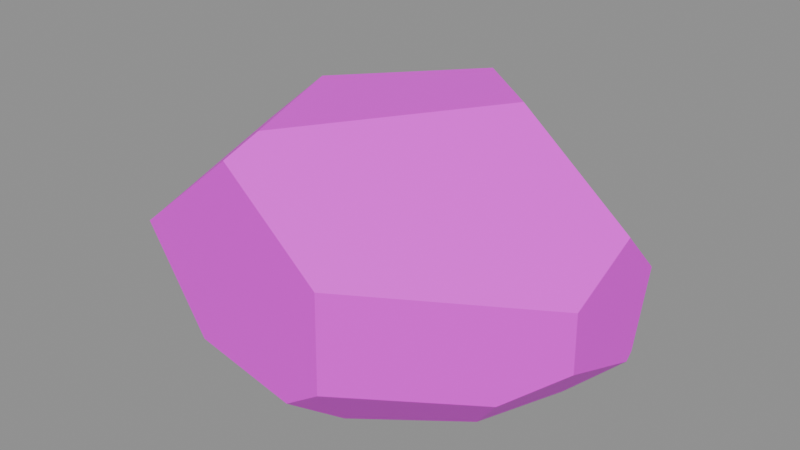 # Source: vr_rock2.blend  (saved by Blender 5.2.45; exported with 4.5.12 LTS)
import bpy
from mathutils import Matrix  # noqa: F401  (used for matrix-valued properties, if any)

bpy.ops.wm.read_factory_settings(use_empty=True)
scene = bpy.context.scene
scene.name = 'Scene'

# ---- collections
col_anchors = bpy.data.collections.new('anchors'); scene.collection.children.link(col_anchors)

# ---- images (referenced by path relative to the original .blend; pixels are not part of the script)
import os
ASSET_DIR = os.environ.get("B2B_ASSET_DIR", "")  # directory of the original .blend (textures are referenced by path, not embedded)
HERE = os.path.dirname(os.path.abspath(__file__))  # packed textures are extracted next to this script under _unpacked/

def load_image(name, relpath, width, height, colorspace="sRGB"):
    """Load a texture the original file referenced (path relative to the .blend, or extracted next to this script)."""
    p = next((c for c in (os.path.join(HERE, relpath), os.path.join(ASSET_DIR, relpath)) if relpath and os.path.exists(c)), "")
    if p:
        img = bpy.data.images.load(p, check_existing=True)
        img.name = name
    else:  # same state as the original file: an image datablock whose file is absent (Cycles renders it pink)
        img = bpy.data.images.new(name, width, height)
        img.source = "FILE"
        img.filepath = "//" + (relpath or name)
    img.colorspace_settings.name = colorspace
    return img
img_vr_rock2_skin0 = load_image('vr_rock2_skin0', 'vr_rock2_skin0.png', 1024, 1024, 'sRGB')

# ---- materials (node trees are filled in below, after node groups)
mat_vr_rock2 = bpy.data.materials.new('vr_rock2')

# ---- material node trees
mat_vr_rock2.use_nodes = True; mat_vr_rock2.node_tree.nodes.clear()
_N = mat_vr_rock2.node_tree.nodes; _L = mat_vr_rock2.node_tree.links
n0 = _N.new('ShaderNodeBsdfPrincipled'); n0.name = 'Principled BSDF'; n0.location = (-200, 100)
n0.inputs[10].default_value = 0.005
n1 = _N.new('ShaderNodeOutputMaterial'); n1.name = 'Material Output'; n1.location = (200, 100)
n2 = _N.new('ShaderNodeTexImage'); n2.name = 'Image Texture'; n2.location = (0, 0)
n2.image = img_vr_rock2_skin0
n2.interpolation = 'Closest'
_L.new(n0.outputs[0], n1.inputs[0])
_L.new(n2.outputs[0], n0.inputs[0])
n1.is_active_output = True

# ---- meshes
me_vr_rock2 = bpy.data.meshes.new('vr_rock2')
me_vr_rock2.from_pydata([(1.181, 0.1906, 0.2485), (1.181, -0.223, 0.04856), (1.181, -0.2149, -0.2771), (1.181, 0.2879, -0.4656), (1.181, 0.3284, -0.4256), (1.181, 0.442, -0.008569), (-1.181, -0.2473, -0.3513), (-1.181, 0.4014, 0.03713), (-1.181, 0.6042, -0.05998), (-1.181, 0.3528, -0.5798), (-1.181, 0.3365, -0.5855), (-1.181, -0.07704, -0.6141), (-0.5049, 1.034, 0.09997), (-0.4585, 1.034, 0.1228), (0.1158, 1.034, -0.3285), (-0.06948, 1.034, -0.3628), (0.1621, 0.5312, 0.7284), (-0.4122, -0.1014, 0.7284), (-0.1343, -0.7988, 0.7284), (0.5512, 0.2311, 0.7284), (0.1992, -0.6609, -0.7284), (0.1806, -1.018, -0.4484), (-0.4215, -0.9691, -0.3742), (-0.6809, -0.5231, -0.6712), (-0.1528, -0.9934, 0.6484), (-1.033, 0.1014, 0.2771), (-0.9125, -0.7826, 0.08283), (-0.7828, -0.9448, 0.14), (-0.3289, 0.7907, -0.5855), (-0.3103, 0.7582, -0.6027), (0.1065, 0.6771, 0.6255), (0.7087, -0.2717, -0.7284), (0.9403, -0.4582, -0.4256), (0.3937, -1.034, -0.2999), (0.403, -1.034, 0.2256), (0.1714, 1.018, -0.3285), (0.4678, 0.9042, -0.2714), (0.9032, 0.1825, -0.7112), (0.4585, 0.4906, -0.6655), (0.8569, 0.6853, 0.002856)], [], [(0, 1, 2), (0, 2, 3), (0, 3, 4), (0, 4, 5), (6, 7, 8), (6, 8, 9), (6, 9, 10), (6, 10, 11), (12, 13, 14), (12, 14, 15), (16, 17, 18), (16, 18, 19), (20, 21, 22), (20, 22, 23), (24, 18, 17), (24, 17, 25), (24, 25, 26), (24, 26, 27), (28, 29, 10), (28, 10, 9), (8, 7, 25), (8, 25, 17), (8, 17, 16), (8, 16, 30), (8, 30, 13), (8, 13, 12), (21, 20, 31), (21, 31, 32), (21, 32, 33), (1, 0, 19), (1, 19, 18), (1, 18, 24), (1, 24, 34), (35, 36, 4), (35, 4, 3), (35, 3, 37), (35, 37, 38), (30, 16, 19), (30, 19, 0), (30, 0, 5), (30, 5, 39), (36, 35, 14), (36, 14, 13), (36, 13, 30), (36, 30, 39), (25, 7, 6), (25, 6, 26), (27, 26, 6), (27, 6, 11), (27, 11, 23), (27, 23, 22), (2, 1, 34), (2, 34, 33), (2, 33, 32), (37, 3, 2), (37, 2, 32), (37, 32, 31), (29, 28, 15), (29, 15, 14), (29, 14, 35), (29, 35, 38), (28, 9, 8), (28, 8, 12), (28, 12, 15), (39, 5, 4), (39, 4, 36), (27, 22, 21), (27, 21, 33), (27, 33, 34), (27, 34, 24), (31, 20, 23), (31, 23, 11), (31, 11, 10), (31, 10, 29), (31, 29, 38), (31, 38, 37)])
me_vr_rock2.polygons.foreach_set('use_smooth', [True] * 76)
_k = set([(0, 1), (0, 5), (0, 19), (1, 2), (1, 34), (2, 3), (2, 32), (3, 4), (3, 37), (4, 5), (4, 36), (5, 39), (6, 7), (6, 11), (6, 26), (7, 8), (7, 25), (8, 9), (8, 12), (9, 10), (9, 28), (10, 11), (10, 29), (11, 23), (12, 13), (12, 15), (13, 14), (13, 30), (14, 15), (14, 35), (15, 28), (16, 17), (16, 19), (16, 30), (17, 18), (17, 25), (18, 19), (18, 24), (20, 21), (20, 23), (20, 31), (21, 22), (21, 33), (22, 23), (22, 27), (24, 27), (24, 34), (25, 26), (26, 27), (28, 29), (29, 38), (30, 39), (31, 32), (31, 37), (32, 33), (33, 34), (35, 36), (35, 38), (36, 39), (37, 38)])
me_vr_rock2.attributes.new('sharp_edge', 'BOOLEAN', 'EDGE').data.foreach_set('value', [ (min(e.vertices), max(e.vertices)) in _k for e in me_vr_rock2.edges])
_uv = me_vr_rock2.uv_layers.new(name='UVMap')
_uv.uv.foreach_set('vector', [0.4648, 0.4023, 0.4102, 0.457, 0.4336, 0.5039, 0.4648, 0.4023, 0.4336, 0.5039, 0.5195, 0.5039, 0.4648, 0.4023, 0.5195, 0.5039, 0.5195, 0.4961, 0.4648, 0.4023, 0.5195, 0.4961, 0.5117, 0.4258, 0.207, 0.207, 0.332, 0.207, 0.3477, 0.1758, 0.207, 0.207, 0.3477, 0.1758, 0.2695, 0.1289, 0.207, 0.207, 0.2695, 0.1289, 0.2695, 0.1289, 0.207, 0.207, 0.2695, 0.1289, 0.207, 0.1523, 0.01953, 0.07422, 0.01953, 0.08203, 0.1445, 0.08203, 0.01953, 0.07422, 0.1445, 0.08203, 0.1211, 0.05859, 0.2305, 0.2695, 0.08984, 0.2461, 0.01953, 0.3477, 0.2305, 0.2695, 0.01953, 0.3477, 0.2227, 0.3477, 0.168, 0.207, 0.168, 0.1367, 0.06641, 0.1211, 0.168, 0.207, 0.06641, 0.1211, 0.01953, 0.207, 0.1758, 0.7227, 0.1914, 0.6914, 0.1445, 0.5742, 0.1758, 0.7227, 0.1445, 0.5742, 0.01953, 0.5508, 0.1758, 0.7227, 0.01953, 0.5508, 0.01953, 0.6992, 0.1758, 0.7227, 0.01953, 0.6992, 0.04297, 0.7227, 0.1836, 0.07422, 0.1836, 0.08203, 0.3398, 0.08203, 0.1836, 0.07422, 0.3398, 0.08203, 0.3398, 0.08203, 0.6211, 0.8555, 0.5977, 0.832, 0.543, 0.8008, 0.6211, 0.8555, 0.543, 0.8008, 0.418, 0.8242, 0.6211, 0.8555, 0.418, 0.8242, 0.3945, 0.9648, 0.6211, 0.8555, 0.3945, 0.9648, 0.418, 0.9805, 0.6211, 0.8555, 0.418, 0.9805, 0.5586, 0.9805, 0.6211, 0.8555, 0.5586, 0.9805, 0.5664, 0.9727, 0.6523, 0.3086, 0.6055, 0.2539, 0.5039, 0.2773, 0.6523, 0.3086, 0.5039, 0.2773, 0.5117, 0.3477, 0.6523, 0.3086, 0.5117, 0.3477, 0.6367, 0.3477, 0.2852, 0.5586, 0.2305, 0.6055, 0.2852, 0.7227, 0.2852, 0.5586, 0.2852, 0.7227, 0.4805, 0.7227, 0.2852, 0.5586, 0.4805, 0.7227, 0.5117, 0.6992, 0.2852, 0.5586, 0.5117, 0.6992, 0.4648, 0.5977, 0.5742, 0.1836, 0.6211, 0.207, 0.7695, 0.207, 0.5742, 0.1836, 0.7695, 0.207, 0.7773, 0.1992, 0.5742, 0.1836, 0.7773, 0.1992, 0.7617, 0.1367, 0.5742, 0.1836, 0.7617, 0.1367, 0.668, 0.1289, 0.5664, 0.4102, 0.5664, 0.4414, 0.6211, 0.5039, 0.5664, 0.4102, 0.6211, 0.5039, 0.7461, 0.5039, 0.5664, 0.4102, 0.7461, 0.5039, 0.7695, 0.4492, 0.5664, 0.4102, 0.7695, 0.4492, 0.7227, 0.4023, 0.707, 0.6367, 0.6758, 0.5977, 0.668, 0.5898, 0.707, 0.6367, 0.668, 0.5898, 0.5508, 0.5898, 0.707, 0.6367, 0.5508, 0.5898, 0.5664, 0.7227, 0.707, 0.6367, 0.5664, 0.7227, 0.7305, 0.7227, 0.418, 0.3477, 0.457, 0.293, 0.3477, 0.2539, 0.418, 0.3477, 0.3477, 0.2539, 0.2695, 0.3477, 0.2148, 0.4023, 0.1836, 0.3945, 0.05859, 0.4023, 0.2148, 0.4023, 0.05859, 0.4023, 0.01953, 0.4336, 0.2148, 0.4023, 0.01953, 0.4336, 0.1055, 0.5039, 0.2148, 0.4023, 0.1055, 0.5039, 0.1992, 0.5039, 0.6992, 0.293, 0.707, 0.3477, 0.8945, 0.3477, 0.6992, 0.293, 0.8945, 0.3477, 0.8789, 0.2617, 0.6992, 0.293, 0.8789, 0.2617, 0.7539, 0.2617, 0.2539, 0.4414, 0.2539, 0.5039, 0.3398, 0.5039, 0.2539, 0.4414, 0.3398, 0.5039, 0.3711, 0.4492, 0.2539, 0.4414, 0.3711, 0.4492, 0.3242, 0.4023, 0.5273, 0.207, 0.5352, 0.1992, 0.5039, 0.1367, 0.5273, 0.207, 0.5039, 0.1367, 0.4805, 0.1289, 0.5273, 0.207, 0.4805, 0.1289, 0.4727, 0.1289, 0.5273, 0.207, 0.4727, 0.1289, 0.3945, 0.207, 0.8242, 0.7227, 0.9805, 0.7227, 0.9648, 0.6289, 0.8242, 0.7227, 0.9648, 0.6289, 0.832, 0.6055, 0.8242, 0.7227, 0.832, 0.6055, 0.7695, 0.6836, 0.9102, 0.1523, 0.8477, 0.1367, 0.8242, 0.207, 0.9102, 0.1523, 0.8242, 0.207, 0.9727, 0.207, 0.832, 0.9805, 0.832, 0.8789, 0.7617, 0.8086, 0.832, 0.9805, 0.7617, 0.8086, 0.7227, 0.8086, 0.832, 0.9805, 0.7227, 0.8086, 0.668, 0.8711, 0.832, 0.9805, 0.668, 0.8711, 0.6992, 0.9805, 0.3398, 0.8789, 0.2852, 0.793, 0.1445, 0.7617, 0.3398, 0.8789, 0.1445, 0.7617, 0.04297, 0.8086, 0.3398, 0.8789, 0.04297, 0.8086, 0.01953, 0.8711, 0.3398, 0.8789, 0.01953, 0.8711, 0.1289, 0.9805, 0.3398, 0.8789, 0.1289, 0.9805, 0.2617, 0.9805, 0.3398, 0.8789, 0.2617, 0.9805, 0.3477, 0.957])
me_vr_rock2.materials.append(mat_vr_rock2)
me_vr_rock2.update()

# ---- objects
ob_vr_rock2 = bpy.data.objects.new('vr_rock2', me_vr_rock2)

# ---- transforms, parenting, visibility, modifiers, constraints
ob_vr_rock2.location = (0.0, 0.0, 0.0)

# ---- collection membership
scene.collection.objects.link(ob_vr_rock2)

# ---- scene / render settings (as saved in the file)
scene.frame_start = 1; scene.frame_end = 250; scene.frame_set(1)
scene.render.engine = 'BLENDER_EEVEE_NEXT'
scene.render.bake_bias = 0.0
scene.render.bake_samples = 0
scene.render.compositor_device = 'GPU'
scene.eevee.use_volume_custom_range = False
scene.eevee.fast_gi_thickness_near = 0.1
scene.eevee.fast_gi_thickness_far = 0.0
scene.eevee.ray_tracing_options.screen_trace_thickness = 0.1
bpy.context.view_layer.update()

# ---- added for rendering (the .blend has no active camera and no usable light): camera, sun + grey world if the file has none
cam_auto = bpy.data.cameras.new('AutoCamera')
cam_auto.lens = 50.0
cam_auto.sensor_width = 36.0
cam_auto.clip_end = 1000.0
ob_auto_camera = bpy.data.objects.new('AutoCamera', cam_auto)
scene.collection.objects.link(ob_auto_camera)
ob_auto_camera.location = (3.20219, -3.84262, 2.56175)
ob_auto_camera.rotation_euler = (1.09748, -7.21219e-08, 0.694738)
scene.camera = ob_auto_camera
light_auto_sun = bpy.data.lights.new('AutoSun', 'SUN')
light_auto_sun.energy = 3.0
light_auto_sun.angle = 0.0523599
ob_auto_sun = bpy.data.objects.new('AutoSun', light_auto_sun)
scene.collection.objects.link(ob_auto_sun)
ob_auto_sun.rotation_euler = (0.872665, 0.174533, 0.523599)
if scene.world is None:
    world_auto = bpy.data.worlds.new('AutoWorld')
    world_auto.color = (0.3, 0.3, 0.3)
    scene.world = world_auto
bpy.context.view_layer.update()
